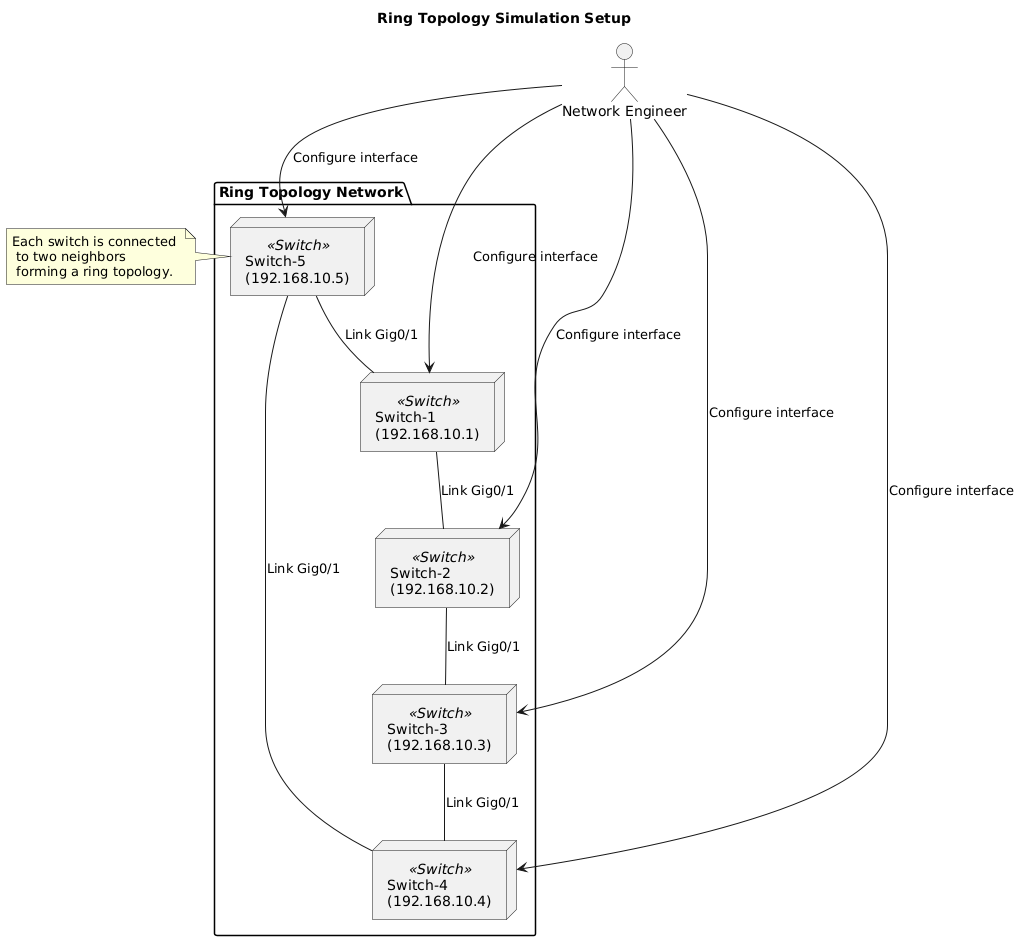

The diagram above was rendered by PlantUML. Its source (embedded in the PNG):
@startuml
skinparam backgroundColor #FFFFFF
skinparam componentStyle rectangle
skinparam rectangle {
  BackgroundColor<<Router>> #E0F7FF
  BackgroundColor<<Switch>> #CCEEFF
  BorderColor Black
}

title Ring Topology Simulation Setup

actor "Network Engineer" as Engineer

package "Ring Topology Network" {
  
  node "Switch-1\n(192.168.10.1)" <<Switch>> as S1
  node "Switch-2\n(192.168.10.2)" <<Switch>> as S2
  node "Switch-3\n(192.168.10.3)" <<Switch>> as S3
  node "Switch-4\n(192.168.10.4)" <<Switch>> as S4
  node "Switch-5\n(192.168.10.5)" <<Switch>> as S5

}

Engineer --> S1 : Configure interface
Engineer --> S2 : Configure interface
Engineer --> S3 : Configure interface
Engineer --> S4 : Configure interface
Engineer --> S5 : Configure interface

' Ring connections (full loop)
S1 -- S2 : Link Gig0/1
S2 -- S3 : Link Gig0/1
S3 -- S4 : Link Gig0/1
S4 -- S5 : Link Gig0/1
S5 -- S1 : Link Gig0/1

note left: Each switch is connected \n to two neighbors \n forming a ring topology.
@enduml